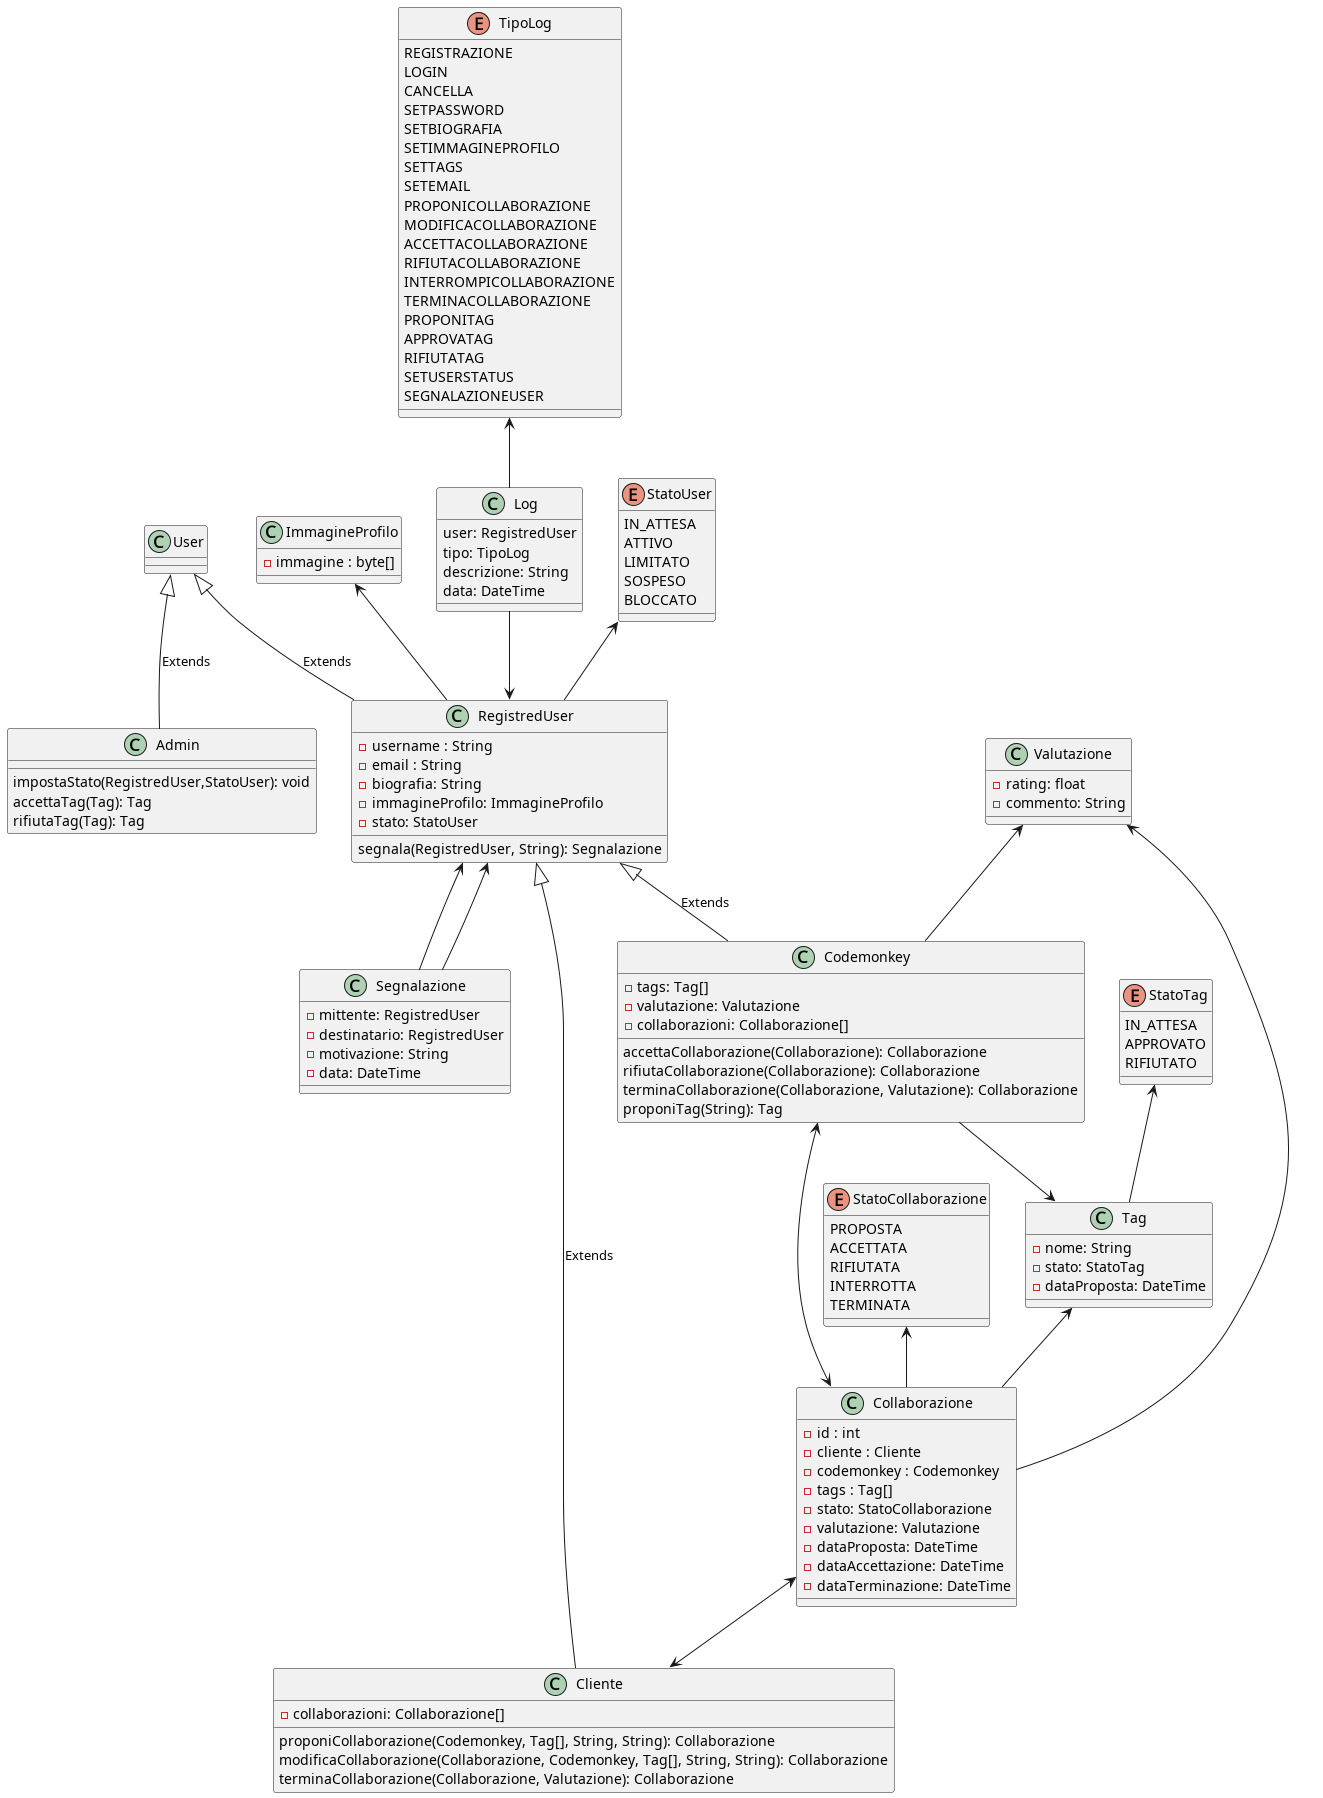

The diagram above was rendered by PlantUML. Its source (embedded in the PNG):
@startuml modello_di_dettaglio_del_dominio

class User{
}

class RegistredUser {
	- username : String
	- email : String
	- biografia: String
	- immagineProfilo: ImmagineProfilo
}

class Codemonkey {
	- tags: Tag[]
}

class ImmagineProfilo {
	- immagine : byte[]
}

class Collaborazione{
	- id : int
	- cliente : Cliente
	- codemonkey : Codemonkey
	- tags : Tag[]
	- stato: StatoCollaborazione
	- valutazione: Valutazione
	- dataProposta: DateTime
	- dataAccettazione: DateTime
	- dataTerminazione: DateTime
}

class Cliente{
	- collaborazioni: Collaborazione[]
	proponiCollaborazione(Codemonkey, Tag[], String, String): Collaborazione
	modificaCollaborazione(Collaborazione, Codemonkey, Tag[], String, String): Collaborazione
	terminaCollaborazione(Collaborazione, Valutazione): Collaborazione
}

class Codemonkey{
	- valutazione: Valutazione
	- collaborazioni: Collaborazione[]
	accettaCollaborazione(Collaborazione): Collaborazione
	rifiutaCollaborazione(Collaborazione): Collaborazione
	terminaCollaborazione(Collaborazione, Valutazione): Collaborazione
}

enum StatoCollaborazione {
	PROPOSTA
	ACCETTATA
	RIFIUTATA
	INTERROTTA
	TERMINATA
}

class Valutazione {
	- rating: float
	- commento: String
}

enum TipoLog{
	REGISTRAZIONE
	LOGIN
	CANCELLA
	SETPASSWORD
	SETBIOGRAFIA
	SETIMMAGINEPROFILO
	SETTAGS
	SETEMAIL
	PROPONICOLLABORAZIONE
	MODIFICACOLLABORAZIONE
	ACCETTACOLLABORAZIONE
	RIFIUTACOLLABORAZIONE
	INTERROMPICOLLABORAZIONE
	TERMINACOLLABORAZIONE
	PROPONITAG
	APPROVATAG
	RIFIUTATAG
	SETUSERSTATUS
	SEGNALAZIONEUSER
}

class Log {
	user: RegistredUser
	tipo: TipoLog
	descrizione: String
	data: DateTime
}

class Segnalazione{
	- mittente: RegistredUser
	- destinatario: RegistredUser
	- motivazione: String
	- data: DateTime
}

class RegistredUser {
	- stato: StatoUser
	segnala(RegistredUser, String): Segnalazione
}

enum StatoUser {
	IN_ATTESA
	ATTIVO
	LIMITATO
	SOSPESO
	BLOCCATO
}

class Admin {
	impostaStato(RegistredUser,StatoUser): void
}

enum StatoTag{
	IN_ATTESA
	APPROVATO
	RIFIUTATO
}

class Tag{
	- nome: String
	- stato: StatoTag
	- dataProposta: DateTime
}

class Codemonkey {
	proponiTag(String): Tag
}

class Admin {
	accettaTag(Tag): Tag
	rifiutaTag(Tag): Tag
}

User <|-- RegistredUser: Extends
User <|-- Admin: Extends
RegistredUser <|-- Cliente: Extends
RegistredUser <|-- Codemonkey: Extends

ImmagineProfilo <-- RegistredUser
Codemonkey --> Tag
Tag <-- Collaborazione
Valutazione <-- Collaborazione
Valutazione <-- Codemonkey
StatoCollaborazione <-- Collaborazione
Collaborazione <--> Cliente
Collaborazione <--> Codemonkey
TipoLog <-- Log
Log --> RegistredUser
StatoUser <-- RegistredUser
RegistredUser <-- Segnalazione
RegistredUser <-- Segnalazione
StatoTag <-- Tag

@enduml